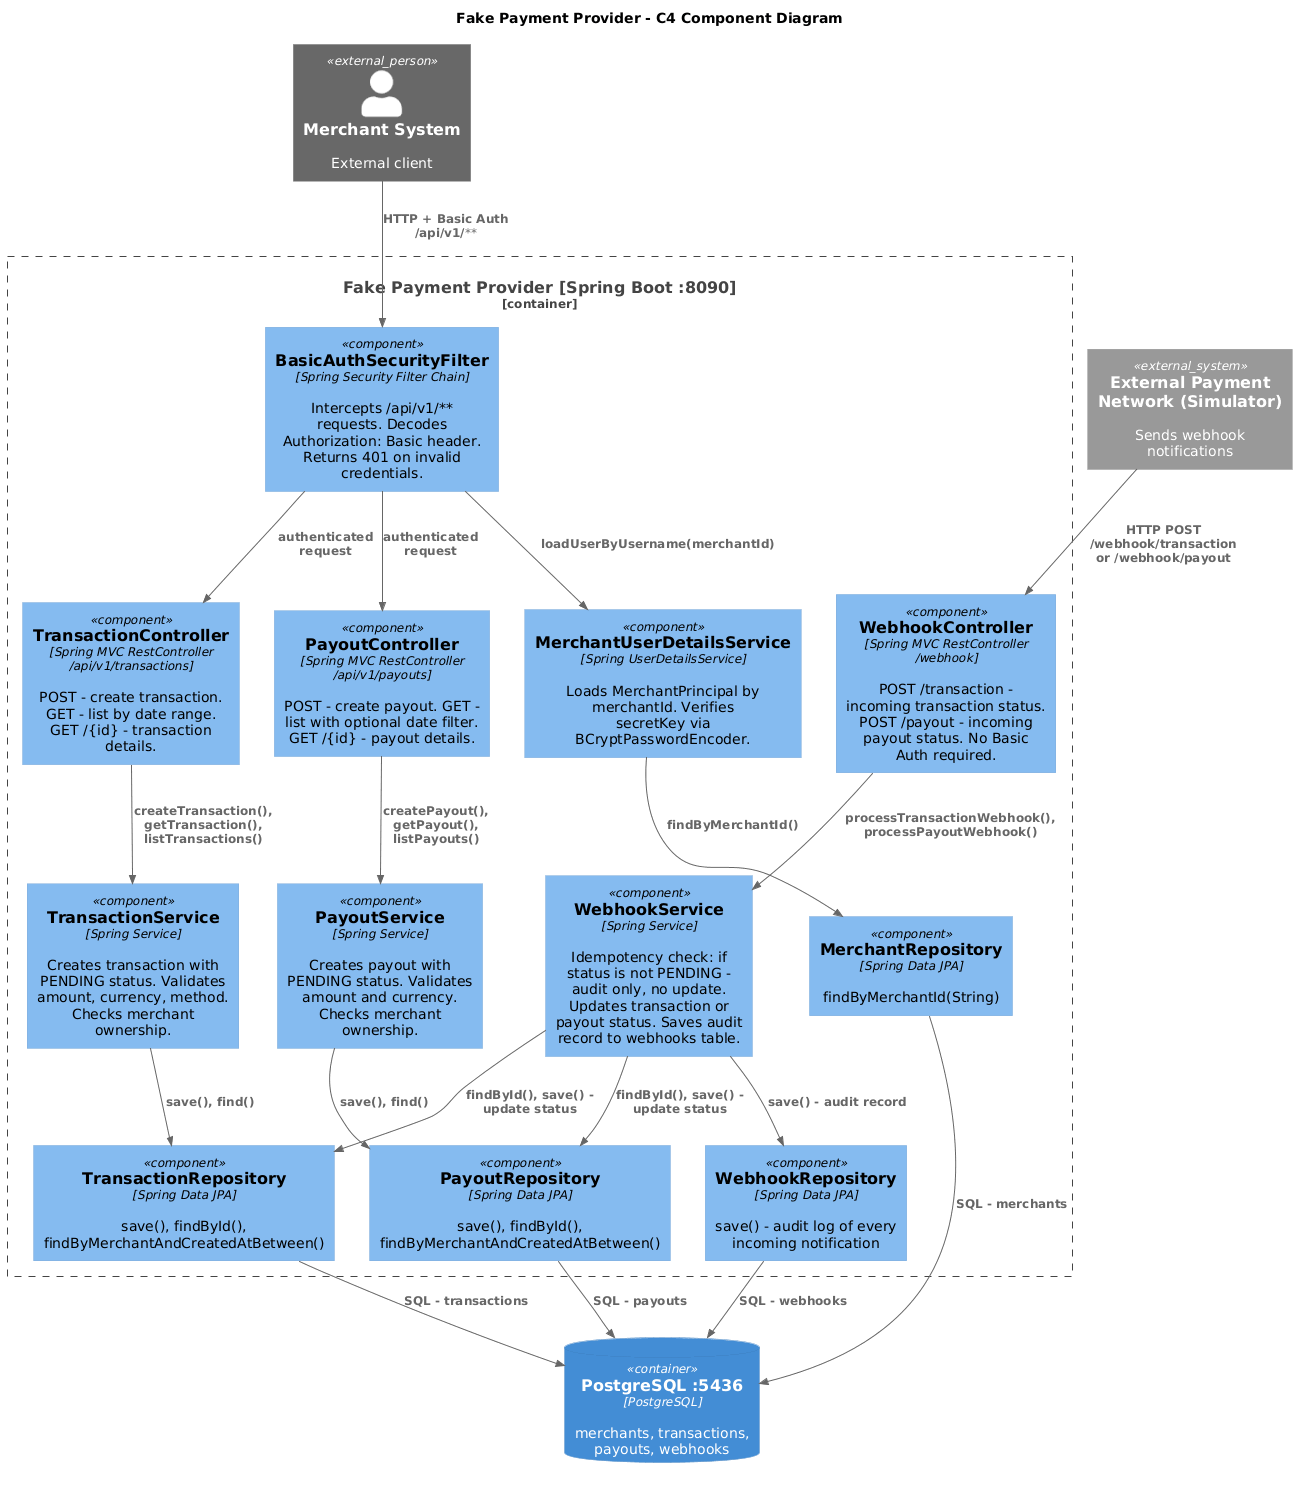

The diagram above was rendered by PlantUML. Its source (embedded in the PNG):
@startuml
!include https://raw.githubusercontent.com/plantuml-stdlib/C4-PlantUML/master/C4_Component.puml

title Fake Payment Provider - C4 Component Diagram

Person_Ext(merchant, "Merchant System", "External client")
System_Ext(extnet, "External Payment Network (Simulator)", "Sends webhook notifications")

Container_Boundary(fpp, "Fake Payment Provider [Spring Boot :8090]") {

    Component(secFilter, "BasicAuthSecurityFilter", "Spring Security Filter Chain", "Intercepts /api/v1/** requests. Decodes Authorization: Basic header. Returns 401 on invalid credentials.")

    Component(merchantDetails, "MerchantUserDetailsService", "Spring UserDetailsService", "Loads MerchantPrincipal by merchantId. Verifies secretKey via BCryptPasswordEncoder.")

    Component(tc, "TransactionController", "Spring MVC RestController /api/v1/transactions", "POST - create transaction. GET - list by date range. GET /{id} - transaction details.")

    Component(pc, "PayoutController", "Spring MVC RestController /api/v1/payouts", "POST - create payout. GET - list with optional date filter. GET /{id} - payout details.")

    Component(wc, "WebhookController", "Spring MVC RestController /webhook", "POST /transaction - incoming transaction status. POST /payout - incoming payout status. No Basic Auth required.")

    Component(ts, "TransactionService", "Spring Service", "Creates transaction with PENDING status. Validates amount, currency, method. Checks merchant ownership.")

    Component(ps, "PayoutService", "Spring Service", "Creates payout with PENDING status. Validates amount and currency. Checks merchant ownership.")

    Component(ws, "WebhookService", "Spring Service", "Idempotency check: if status is not PENDING - audit only, no update. Updates transaction or payout status. Saves audit record to webhooks table.")

    Component(mr, "MerchantRepository", "Spring Data JPA", "findByMerchantId(String)")

    Component(tr, "TransactionRepository", "Spring Data JPA", "save(), findById(), findByMerchantAndCreatedAtBetween()")

    Component(pr, "PayoutRepository", "Spring Data JPA", "save(), findById(), findByMerchantAndCreatedAtBetween()")

    Component(wr, "WebhookRepository", "Spring Data JPA", "save() - audit log of every incoming notification")
}

ContainerDb(db, "PostgreSQL :5436", "PostgreSQL", "merchants, transactions, payouts, webhooks")

Rel(merchant, secFilter, "HTTP + Basic Auth /api/v1/**")
Rel(extnet, wc, "HTTP POST /webhook/transaction or /webhook/payout")

Rel(secFilter, merchantDetails, "loadUserByUsername(merchantId)")
Rel(merchantDetails, mr, "findByMerchantId()")
Rel(secFilter, tc, "authenticated request")
Rel(secFilter, pc, "authenticated request")

Rel(tc, ts, "createTransaction(), getTransaction(), listTransactions()")
Rel(pc, ps, "createPayout(), getPayout(), listPayouts()")
Rel(wc, ws, "processTransactionWebhook(), processPayoutWebhook()")

Rel(ts, tr, "save(), find()")
Rel(ps, pr, "save(), find()")
Rel(ws, tr, "findById(), save() - update status")
Rel(ws, pr, "findById(), save() - update status")
Rel(ws, wr, "save() - audit record")

Rel(mr, db, "SQL - merchants")
Rel(tr, db, "SQL - transactions")
Rel(pr, db, "SQL - payouts")
Rel(wr, db, "SQL - webhooks")
@enduml